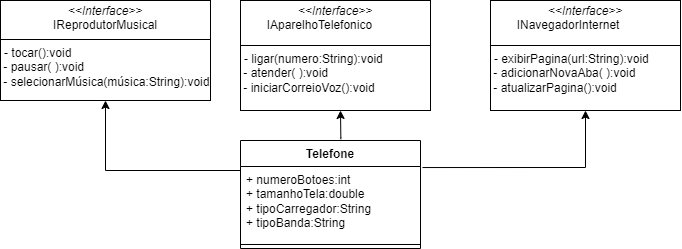

The diagram above was exported from draw.io. Its source (the exported page's mxGraphModel, read from the mxfile embedded in the PNG):
<mxGraphModel dx="728" dy="362" grid="1" gridSize="10" guides="1" tooltips="1" connect="1" arrows="1" fold="1" page="1" pageScale="1" pageWidth="827" pageHeight="1169" math="0" shadow="0">
  <root>
    <mxCell id="0" />
    <mxCell id="1" parent="0" />
    <mxCell id="XVA9uc1NUJX0tplgOlOp-29" value="&lt;p style=&quot;margin:0px;margin-top:4px;text-align:center;&quot;&gt;&lt;i&gt;&lt;font style=&quot;vertical-align: inherit;&quot;&gt;&lt;font style=&quot;vertical-align: inherit;&quot;&gt;&lt;font style=&quot;vertical-align: inherit;&quot;&gt;&lt;font style=&quot;vertical-align: inherit;&quot;&gt;&lt;font style=&quot;vertical-align: inherit;&quot;&gt;&lt;font style=&quot;vertical-align: inherit;&quot;&gt;&lt;font style=&quot;vertical-align: inherit;&quot;&gt;&lt;font style=&quot;vertical-align: inherit;&quot;&gt;&lt;font style=&quot;vertical-align: inherit;&quot;&gt;&lt;font style=&quot;vertical-align: inherit;&quot;&gt;&lt;font style=&quot;vertical-align: inherit;&quot;&gt;&lt;font style=&quot;vertical-align: inherit;&quot;&gt;&lt;font style=&quot;vertical-align: inherit;&quot;&gt;&lt;font style=&quot;vertical-align: inherit;&quot;&gt;&lt;font style=&quot;vertical-align: inherit;&quot;&gt;&lt;font style=&quot;vertical-align: inherit;&quot;&gt;&amp;lt;&amp;lt;Interface&amp;gt;&amp;gt;&lt;/font&gt;&lt;/font&gt;&lt;/font&gt;&lt;/font&gt;&lt;/font&gt;&lt;/font&gt;&lt;/font&gt;&lt;/font&gt;&lt;/font&gt;&lt;/font&gt;&lt;/font&gt;&lt;/font&gt;&lt;/font&gt;&lt;/font&gt;&lt;/font&gt;&lt;/font&gt;&lt;/i&gt;&lt;br&gt;&lt;font style=&quot;vertical-align: inherit;&quot;&gt;&lt;font style=&quot;vertical-align: inherit;&quot;&gt;&lt;font style=&quot;vertical-align: inherit;&quot;&gt;&lt;font style=&quot;vertical-align: inherit;&quot;&gt;&lt;font style=&quot;vertical-align: inherit;&quot;&gt;&lt;font style=&quot;vertical-align: inherit;&quot;&gt;&lt;font style=&quot;vertical-align: inherit;&quot;&gt;&lt;font style=&quot;vertical-align: inherit;&quot;&gt;&lt;font style=&quot;vertical-align: inherit;&quot;&gt;&lt;font style=&quot;vertical-align: inherit;&quot;&gt;&lt;font style=&quot;vertical-align: inherit;&quot;&gt;&lt;font style=&quot;vertical-align: inherit;&quot;&gt;&lt;font style=&quot;vertical-align: inherit;&quot;&gt;&lt;font style=&quot;vertical-align: inherit;&quot;&gt;&lt;font style=&quot;vertical-align: inherit;&quot;&gt;&lt;font style=&quot;vertical-align: inherit;&quot;&gt; IReprodutorMusical&lt;/font&gt;&lt;/font&gt;&lt;/font&gt;&lt;/font&gt;&lt;/font&gt;&lt;/font&gt;&lt;/font&gt;&lt;/font&gt;&lt;/font&gt;&lt;/font&gt;&lt;/font&gt;&lt;/font&gt;&lt;/font&gt;&lt;/font&gt;&lt;/font&gt;&lt;/font&gt;&lt;/p&gt;&lt;hr size=&quot;1&quot; style=&quot;border-style:solid;&quot;&gt;&lt;p style=&quot;margin:0px;margin-left:4px;&quot;&gt;&lt;font style=&quot;vertical-align: inherit;&quot;&gt;&lt;font style=&quot;vertical-align: inherit;&quot;&gt;&lt;font style=&quot;vertical-align: inherit;&quot;&gt;&lt;font style=&quot;vertical-align: inherit;&quot;&gt;&lt;font style=&quot;vertical-align: inherit;&quot;&gt;&lt;font style=&quot;vertical-align: inherit;&quot;&gt;&lt;font style=&quot;vertical-align: inherit;&quot;&gt;&lt;font style=&quot;vertical-align: inherit;&quot;&gt;&lt;font style=&quot;vertical-align: inherit;&quot;&gt;&lt;font style=&quot;vertical-align: inherit;&quot;&gt;&lt;font style=&quot;vertical-align: inherit;&quot;&gt;&lt;font style=&quot;vertical-align: inherit;&quot;&gt;&lt;font style=&quot;vertical-align: inherit;&quot;&gt;- tocar():void&lt;/font&gt;&lt;/font&gt;&lt;/font&gt;&lt;/font&gt;&lt;/font&gt;&lt;/font&gt;&lt;/font&gt;&lt;/font&gt;&lt;/font&gt;&lt;/font&gt;&lt;/font&gt;&lt;/font&gt;&lt;/font&gt;&lt;/p&gt;&lt;div&gt;&lt;font style=&quot;vertical-align: inherit;&quot;&gt;&lt;font style=&quot;vertical-align: inherit;&quot;&gt;&lt;font style=&quot;vertical-align: inherit;&quot;&gt;&lt;font style=&quot;vertical-align: inherit;&quot;&gt;&lt;font style=&quot;vertical-align: inherit;&quot;&gt;&lt;font style=&quot;vertical-align: inherit;&quot;&gt;&lt;font style=&quot;vertical-align: inherit;&quot;&gt;&lt;font style=&quot;vertical-align: inherit;&quot;&gt;&lt;font style=&quot;vertical-align: inherit;&quot;&gt;&lt;font style=&quot;vertical-align: inherit;&quot;&gt;&lt;font style=&quot;vertical-align: inherit;&quot;&gt;&lt;font style=&quot;vertical-align: inherit;&quot;&gt;&lt;font style=&quot;vertical-align: inherit;&quot;&gt;&amp;nbsp;- pausar( &lt;/font&gt;&lt;/font&gt;&lt;/font&gt;&lt;/font&gt;&lt;/font&gt;&lt;/font&gt;&lt;/font&gt;&lt;/font&gt;&lt;/font&gt;&lt;/font&gt;&lt;/font&gt;&lt;/font&gt;&lt;/font&gt;&lt;font style=&quot;vertical-align: inherit;&quot;&gt;&lt;span style=&quot;background-color: initial;&quot;&gt;&lt;font style=&quot;vertical-align: inherit;&quot;&gt;&lt;font style=&quot;vertical-align: inherit;&quot;&gt;&lt;font style=&quot;vertical-align: inherit;&quot;&gt;&lt;font style=&quot;vertical-align: inherit;&quot;&gt;&lt;font style=&quot;vertical-align: inherit;&quot;&gt;&lt;font style=&quot;vertical-align: inherit;&quot;&gt;&lt;font style=&quot;vertical-align: inherit;&quot;&gt;&lt;font style=&quot;vertical-align: inherit;&quot;&gt;&lt;font style=&quot;vertical-align: inherit;&quot;&gt;&lt;font style=&quot;vertical-align: inherit;&quot;&gt;&lt;font style=&quot;vertical-align: inherit;&quot;&gt;):void&lt;/font&gt;&lt;/font&gt;&lt;/font&gt;&lt;/font&gt;&lt;/font&gt;&lt;/font&gt;&lt;/font&gt;&lt;/font&gt;&lt;/font&gt;&lt;/font&gt;&lt;/font&gt;&lt;/span&gt;&lt;/font&gt;&lt;/div&gt;&lt;div&gt;&lt;span style=&quot;background-color: initial;&quot;&gt;&lt;font style=&quot;vertical-align: inherit;&quot;&gt;&lt;font style=&quot;vertical-align: inherit;&quot;&gt;&lt;font style=&quot;vertical-align: inherit;&quot;&gt;&lt;font style=&quot;vertical-align: inherit;&quot;&gt;&lt;font style=&quot;vertical-align: inherit;&quot;&gt;&lt;font style=&quot;vertical-align: inherit;&quot;&gt;&lt;font style=&quot;vertical-align: inherit;&quot;&gt;&lt;font style=&quot;vertical-align: inherit;&quot;&gt;&amp;nbsp;- selecionarMúsica(música:String):void&lt;/font&gt;&lt;/font&gt;&lt;/font&gt;&lt;/font&gt;&lt;/font&gt;&lt;/font&gt;&lt;/font&gt;&lt;/font&gt;&lt;/span&gt;&lt;/div&gt;&lt;div&gt;&lt;br&gt;&lt;/div&gt;" style="verticalAlign=top;align=left;overflow=fill;html=1;whiteSpace=wrap;" parent="1" vertex="1">
      <mxGeometry x="40" y="30" width="210" height="100" as="geometry" />
    </mxCell>
    <mxCell id="XVA9uc1NUJX0tplgOlOp-32" value="&lt;p style=&quot;margin:0px;margin-top:4px;text-align:center;&quot;&gt;&lt;i&gt;&lt;font style=&quot;vertical-align: inherit;&quot;&gt;&lt;font style=&quot;vertical-align: inherit;&quot;&gt;&lt;font style=&quot;vertical-align: inherit;&quot;&gt;&lt;font style=&quot;vertical-align: inherit;&quot;&gt;&lt;font style=&quot;vertical-align: inherit;&quot;&gt;&lt;font style=&quot;vertical-align: inherit;&quot;&gt;&lt;font style=&quot;vertical-align: inherit;&quot;&gt;&lt;font style=&quot;vertical-align: inherit;&quot;&gt;&lt;font style=&quot;vertical-align: inherit;&quot;&gt;&lt;font style=&quot;vertical-align: inherit;&quot;&gt;&lt;font style=&quot;vertical-align: inherit;&quot;&gt;&lt;font style=&quot;vertical-align: inherit;&quot;&gt;&lt;font style=&quot;vertical-align: inherit;&quot;&gt;&lt;font style=&quot;vertical-align: inherit;&quot;&gt;&lt;font style=&quot;vertical-align: inherit;&quot;&gt;&lt;font style=&quot;vertical-align: inherit;&quot;&gt;&lt;font style=&quot;vertical-align: inherit;&quot;&gt;&lt;font style=&quot;vertical-align: inherit;&quot;&gt;&lt;font style=&quot;vertical-align: inherit;&quot;&gt;&lt;font style=&quot;vertical-align: inherit;&quot;&gt;&amp;lt;&amp;lt;Interface&amp;gt;&amp;gt;&lt;/font&gt;&lt;/font&gt;&lt;/font&gt;&lt;/font&gt;&lt;/font&gt;&lt;/font&gt;&lt;/font&gt;&lt;/font&gt;&lt;/font&gt;&lt;/font&gt;&lt;/font&gt;&lt;/font&gt;&lt;/font&gt;&lt;/font&gt;&lt;/font&gt;&lt;/font&gt;&lt;/font&gt;&lt;/font&gt;&lt;/font&gt;&lt;/font&gt;&lt;/i&gt;&lt;br&gt;&lt;/p&gt;&lt;div style=&quot;text-align: start;&quot;&gt;&lt;span style=&quot;white-space: pre;&quot;&gt;&#09;&lt;/span&gt;&lt;font style=&quot;vertical-align: inherit;&quot;&gt;&lt;font style=&quot;vertical-align: inherit;&quot;&gt;&lt;font style=&quot;vertical-align: inherit;&quot;&gt;&lt;font style=&quot;vertical-align: inherit;&quot;&gt;&lt;font style=&quot;vertical-align: inherit;&quot;&gt;&lt;font style=&quot;vertical-align: inherit;&quot;&gt;&lt;font style=&quot;vertical-align: inherit;&quot;&gt;&lt;font style=&quot;vertical-align: inherit;&quot;&gt;&lt;font style=&quot;vertical-align: inherit;&quot;&gt;&lt;font style=&quot;vertical-align: inherit;&quot;&gt;IAparelhoTelefonico&lt;/font&gt;&lt;/font&gt;&lt;/font&gt;&lt;/font&gt;&lt;/font&gt;&lt;/font&gt;&lt;/font&gt;&lt;/font&gt;&lt;/font&gt;&lt;/font&gt;&lt;/div&gt;&lt;p&gt;&lt;/p&gt;&lt;hr size=&quot;1&quot; style=&quot;border-style:solid;&quot;&gt;&lt;p style=&quot;margin:0px;margin-left:4px;&quot;&gt;&lt;font style=&quot;vertical-align: inherit;&quot;&gt;&lt;font style=&quot;vertical-align: inherit;&quot;&gt;&lt;font style=&quot;vertical-align: inherit;&quot;&gt;&lt;font style=&quot;vertical-align: inherit;&quot;&gt;&lt;font style=&quot;vertical-align: inherit;&quot;&gt;&lt;font style=&quot;vertical-align: inherit;&quot;&gt;&lt;font style=&quot;vertical-align: inherit;&quot;&gt;&lt;font style=&quot;vertical-align: inherit;&quot;&gt;&lt;font style=&quot;vertical-align: inherit;&quot;&gt;&lt;font style=&quot;vertical-align: inherit;&quot;&gt;&lt;font style=&quot;vertical-align: inherit;&quot;&gt;&lt;font style=&quot;vertical-align: inherit;&quot;&gt;&lt;font style=&quot;vertical-align: inherit;&quot;&gt;&lt;font style=&quot;vertical-align: inherit;&quot;&gt;&lt;font style=&quot;vertical-align: inherit;&quot;&gt;&lt;font style=&quot;vertical-align: inherit;&quot;&gt;&lt;font style=&quot;vertical-align: inherit;&quot;&gt;- ligar(numero:String):void&lt;/font&gt;&lt;/font&gt;&lt;/font&gt;&lt;/font&gt;&lt;/font&gt;&lt;/font&gt;&lt;/font&gt;&lt;/font&gt;&lt;/font&gt;&lt;/font&gt;&lt;/font&gt;&lt;/font&gt;&lt;/font&gt;&lt;/font&gt;&lt;/font&gt;&lt;/font&gt;&lt;/font&gt;&lt;/p&gt;&lt;div&gt;&lt;font style=&quot;vertical-align: inherit;&quot;&gt;&lt;font style=&quot;vertical-align: inherit;&quot;&gt;&lt;font style=&quot;vertical-align: inherit;&quot;&gt;&lt;font style=&quot;vertical-align: inherit;&quot;&gt;&lt;font style=&quot;vertical-align: inherit;&quot;&gt;&lt;font style=&quot;vertical-align: inherit;&quot;&gt;&lt;font style=&quot;vertical-align: inherit;&quot;&gt;&lt;font style=&quot;vertical-align: inherit;&quot;&gt;&lt;font style=&quot;vertical-align: inherit;&quot;&gt;&lt;font style=&quot;vertical-align: inherit;&quot;&gt;&lt;font style=&quot;vertical-align: inherit;&quot;&gt;&lt;font style=&quot;vertical-align: inherit;&quot;&gt;&lt;font style=&quot;vertical-align: inherit;&quot;&gt;&lt;font style=&quot;vertical-align: inherit;&quot;&gt;&lt;font style=&quot;vertical-align: inherit;&quot;&gt;&lt;font style=&quot;vertical-align: inherit;&quot;&gt;&lt;font style=&quot;vertical-align: inherit;&quot;&gt;&amp;nbsp;- atender( &lt;/font&gt;&lt;/font&gt;&lt;/font&gt;&lt;/font&gt;&lt;/font&gt;&lt;/font&gt;&lt;/font&gt;&lt;/font&gt;&lt;/font&gt;&lt;/font&gt;&lt;/font&gt;&lt;/font&gt;&lt;/font&gt;&lt;/font&gt;&lt;/font&gt;&lt;/font&gt;&lt;/font&gt;&lt;font style=&quot;vertical-align: inherit;&quot;&gt;&lt;span style=&quot;background-color: initial;&quot;&gt;&lt;font style=&quot;vertical-align: inherit;&quot;&gt;&lt;font style=&quot;vertical-align: inherit;&quot;&gt;&lt;font style=&quot;vertical-align: inherit;&quot;&gt;&lt;font style=&quot;vertical-align: inherit;&quot;&gt;&lt;font style=&quot;vertical-align: inherit;&quot;&gt;&lt;font style=&quot;vertical-align: inherit;&quot;&gt;&lt;font style=&quot;vertical-align: inherit;&quot;&gt;&lt;font style=&quot;vertical-align: inherit;&quot;&gt;&lt;font style=&quot;vertical-align: inherit;&quot;&gt;&lt;font style=&quot;vertical-align: inherit;&quot;&gt;&lt;font style=&quot;vertical-align: inherit;&quot;&gt;&lt;font style=&quot;vertical-align: inherit;&quot;&gt;&lt;font style=&quot;vertical-align: inherit;&quot;&gt;&lt;font style=&quot;vertical-align: inherit;&quot;&gt;&lt;font style=&quot;vertical-align: inherit;&quot;&gt;):void&lt;/font&gt;&lt;/font&gt;&lt;/font&gt;&lt;/font&gt;&lt;/font&gt;&lt;/font&gt;&lt;/font&gt;&lt;/font&gt;&lt;/font&gt;&lt;/font&gt;&lt;/font&gt;&lt;/font&gt;&lt;/font&gt;&lt;/font&gt;&lt;/font&gt;&lt;/span&gt;&lt;/font&gt;&lt;/div&gt;&lt;div&gt;&lt;span style=&quot;background-color: initial;&quot;&gt;&lt;font style=&quot;vertical-align: inherit;&quot;&gt;&lt;font style=&quot;vertical-align: inherit;&quot;&gt;&lt;font style=&quot;vertical-align: inherit;&quot;&gt;&lt;font style=&quot;vertical-align: inherit;&quot;&gt;&lt;font style=&quot;vertical-align: inherit;&quot;&gt;&lt;font style=&quot;vertical-align: inherit;&quot;&gt;&lt;font style=&quot;vertical-align: inherit;&quot;&gt;&lt;font style=&quot;vertical-align: inherit;&quot;&gt;&lt;font style=&quot;vertical-align: inherit;&quot;&gt;&lt;font style=&quot;vertical-align: inherit;&quot;&gt;&lt;font style=&quot;vertical-align: inherit;&quot;&gt;&lt;font style=&quot;vertical-align: inherit;&quot;&gt;&amp;nbsp;- iniciarCorreioVoz():void&lt;/font&gt;&lt;/font&gt;&lt;/font&gt;&lt;/font&gt;&lt;/font&gt;&lt;/font&gt;&lt;/font&gt;&lt;/font&gt;&lt;/font&gt;&lt;/font&gt;&lt;/font&gt;&lt;/font&gt;&lt;/span&gt;&lt;/div&gt;&lt;div&gt;&lt;br&gt;&lt;/div&gt;" style="verticalAlign=top;align=left;overflow=fill;html=1;whiteSpace=wrap;" parent="1" vertex="1">
      <mxGeometry x="280" y="30" width="190" height="110" as="geometry" />
    </mxCell>
    <mxCell id="XVA9uc1NUJX0tplgOlOp-33" value="&lt;p style=&quot;margin:0px;margin-top:4px;text-align:center;&quot;&gt;&lt;i&gt;&lt;font style=&quot;vertical-align: inherit;&quot;&gt;&lt;font style=&quot;vertical-align: inherit;&quot;&gt;&lt;font style=&quot;vertical-align: inherit;&quot;&gt;&lt;font style=&quot;vertical-align: inherit;&quot;&gt;&lt;font style=&quot;vertical-align: inherit;&quot;&gt;&lt;font style=&quot;vertical-align: inherit;&quot;&gt;&lt;font style=&quot;vertical-align: inherit;&quot;&gt;&lt;font style=&quot;vertical-align: inherit;&quot;&gt;&lt;font style=&quot;vertical-align: inherit;&quot;&gt;&lt;font style=&quot;vertical-align: inherit;&quot;&gt;&lt;font style=&quot;vertical-align: inherit;&quot;&gt;&lt;font style=&quot;vertical-align: inherit;&quot;&gt;&lt;font style=&quot;vertical-align: inherit;&quot;&gt;&lt;font style=&quot;vertical-align: inherit;&quot;&gt;&lt;font style=&quot;vertical-align: inherit;&quot;&gt;&lt;font style=&quot;vertical-align: inherit;&quot;&gt;&lt;font style=&quot;vertical-align: inherit;&quot;&gt;&lt;font style=&quot;vertical-align: inherit;&quot;&gt;&lt;font style=&quot;vertical-align: inherit;&quot;&gt;&lt;font style=&quot;vertical-align: inherit;&quot;&gt;&amp;lt;&amp;lt;Interface&amp;gt;&amp;gt;&lt;/font&gt;&lt;/font&gt;&lt;/font&gt;&lt;/font&gt;&lt;/font&gt;&lt;/font&gt;&lt;/font&gt;&lt;/font&gt;&lt;/font&gt;&lt;/font&gt;&lt;/font&gt;&lt;/font&gt;&lt;/font&gt;&lt;/font&gt;&lt;/font&gt;&lt;/font&gt;&lt;/font&gt;&lt;/font&gt;&lt;/font&gt;&lt;/font&gt;&lt;/i&gt;&lt;br&gt;&lt;/p&gt;&lt;div style=&quot;text-align: start;&quot;&gt;&lt;span style=&quot;white-space: pre;&quot;&gt;&#09;&lt;/span&gt;&lt;font style=&quot;vertical-align: inherit;&quot;&gt;&lt;font style=&quot;vertical-align: inherit;&quot;&gt;&lt;font style=&quot;vertical-align: inherit;&quot;&gt;&lt;font style=&quot;vertical-align: inherit;&quot;&gt;&lt;font style=&quot;vertical-align: inherit;&quot;&gt;&lt;font style=&quot;vertical-align: inherit;&quot;&gt;&lt;font style=&quot;vertical-align: inherit;&quot;&gt;&lt;font style=&quot;vertical-align: inherit;&quot;&gt;&lt;font style=&quot;vertical-align: inherit;&quot;&gt;&lt;font style=&quot;vertical-align: inherit;&quot;&gt;INavegadorInternet&lt;/font&gt;&lt;/font&gt;&lt;/font&gt;&lt;/font&gt;&lt;/font&gt;&lt;/font&gt;&lt;/font&gt;&lt;/font&gt;&lt;/font&gt;&lt;/font&gt;&lt;/div&gt;&lt;p&gt;&lt;/p&gt;&lt;hr size=&quot;1&quot; style=&quot;border-style:solid;&quot;&gt;&lt;p style=&quot;margin:0px;margin-left:4px;&quot;&gt;&lt;font style=&quot;vertical-align: inherit;&quot;&gt;&lt;font style=&quot;vertical-align: inherit;&quot;&gt;&lt;font style=&quot;vertical-align: inherit;&quot;&gt;&lt;font style=&quot;vertical-align: inherit;&quot;&gt;&lt;font style=&quot;vertical-align: inherit;&quot;&gt;&lt;font style=&quot;vertical-align: inherit;&quot;&gt;&lt;font style=&quot;vertical-align: inherit;&quot;&gt;&lt;font style=&quot;vertical-align: inherit;&quot;&gt;&lt;font style=&quot;vertical-align: inherit;&quot;&gt;&lt;font style=&quot;vertical-align: inherit;&quot;&gt;&lt;font style=&quot;vertical-align: inherit;&quot;&gt;&lt;font style=&quot;vertical-align: inherit;&quot;&gt;&lt;font style=&quot;vertical-align: inherit;&quot;&gt;&lt;font style=&quot;vertical-align: inherit;&quot;&gt;&lt;font style=&quot;vertical-align: inherit;&quot;&gt;&lt;font style=&quot;vertical-align: inherit;&quot;&gt;&lt;font style=&quot;vertical-align: inherit;&quot;&gt;- exibirPagina(url:String):void&lt;/font&gt;&lt;/font&gt;&lt;/font&gt;&lt;/font&gt;&lt;/font&gt;&lt;/font&gt;&lt;/font&gt;&lt;/font&gt;&lt;/font&gt;&lt;/font&gt;&lt;/font&gt;&lt;/font&gt;&lt;/font&gt;&lt;/font&gt;&lt;/font&gt;&lt;/font&gt;&lt;/font&gt;&lt;/p&gt;&lt;div&gt;&lt;font style=&quot;vertical-align: inherit;&quot;&gt;&lt;font style=&quot;vertical-align: inherit;&quot;&gt;&lt;font style=&quot;vertical-align: inherit;&quot;&gt;&lt;font style=&quot;vertical-align: inherit;&quot;&gt;&lt;font style=&quot;vertical-align: inherit;&quot;&gt;&lt;font style=&quot;vertical-align: inherit;&quot;&gt;&lt;font style=&quot;vertical-align: inherit;&quot;&gt;&lt;font style=&quot;vertical-align: inherit;&quot;&gt;&lt;font style=&quot;vertical-align: inherit;&quot;&gt;&lt;font style=&quot;vertical-align: inherit;&quot;&gt;&lt;font style=&quot;vertical-align: inherit;&quot;&gt;&lt;font style=&quot;vertical-align: inherit;&quot;&gt;&lt;font style=&quot;vertical-align: inherit;&quot;&gt;&lt;font style=&quot;vertical-align: inherit;&quot;&gt;&lt;font style=&quot;vertical-align: inherit;&quot;&gt;&lt;font style=&quot;vertical-align: inherit;&quot;&gt;&lt;font style=&quot;vertical-align: inherit;&quot;&gt;&amp;nbsp;- adicionarNovaAba( &lt;/font&gt;&lt;/font&gt;&lt;/font&gt;&lt;/font&gt;&lt;/font&gt;&lt;/font&gt;&lt;/font&gt;&lt;/font&gt;&lt;/font&gt;&lt;/font&gt;&lt;/font&gt;&lt;/font&gt;&lt;/font&gt;&lt;/font&gt;&lt;/font&gt;&lt;/font&gt;&lt;/font&gt;&lt;font style=&quot;vertical-align: inherit;&quot;&gt;&lt;span style=&quot;background-color: initial;&quot;&gt;&lt;font style=&quot;vertical-align: inherit;&quot;&gt;&lt;font style=&quot;vertical-align: inherit;&quot;&gt;&lt;font style=&quot;vertical-align: inherit;&quot;&gt;&lt;font style=&quot;vertical-align: inherit;&quot;&gt;&lt;font style=&quot;vertical-align: inherit;&quot;&gt;&lt;font style=&quot;vertical-align: inherit;&quot;&gt;&lt;font style=&quot;vertical-align: inherit;&quot;&gt;&lt;font style=&quot;vertical-align: inherit;&quot;&gt;&lt;font style=&quot;vertical-align: inherit;&quot;&gt;&lt;font style=&quot;vertical-align: inherit;&quot;&gt;&lt;font style=&quot;vertical-align: inherit;&quot;&gt;&lt;font style=&quot;vertical-align: inherit;&quot;&gt;&lt;font style=&quot;vertical-align: inherit;&quot;&gt;&lt;font style=&quot;vertical-align: inherit;&quot;&gt;&lt;font style=&quot;vertical-align: inherit;&quot;&gt;):void&lt;/font&gt;&lt;/font&gt;&lt;/font&gt;&lt;/font&gt;&lt;/font&gt;&lt;/font&gt;&lt;/font&gt;&lt;/font&gt;&lt;/font&gt;&lt;/font&gt;&lt;/font&gt;&lt;/font&gt;&lt;/font&gt;&lt;/font&gt;&lt;/font&gt;&lt;/span&gt;&lt;/font&gt;&lt;/div&gt;&lt;div&gt;&lt;span style=&quot;background-color: initial;&quot;&gt;&lt;font style=&quot;vertical-align: inherit;&quot;&gt;&lt;font style=&quot;vertical-align: inherit;&quot;&gt;&lt;font style=&quot;vertical-align: inherit;&quot;&gt;&lt;font style=&quot;vertical-align: inherit;&quot;&gt;&lt;font style=&quot;vertical-align: inherit;&quot;&gt;&lt;font style=&quot;vertical-align: inherit;&quot;&gt;&lt;font style=&quot;vertical-align: inherit;&quot;&gt;&lt;font style=&quot;vertical-align: inherit;&quot;&gt;&lt;font style=&quot;vertical-align: inherit;&quot;&gt;&lt;font style=&quot;vertical-align: inherit;&quot;&gt;&lt;font style=&quot;vertical-align: inherit;&quot;&gt;&lt;font style=&quot;vertical-align: inherit;&quot;&gt;&amp;nbsp;- atualizarPagina():void&lt;/font&gt;&lt;/font&gt;&lt;/font&gt;&lt;/font&gt;&lt;/font&gt;&lt;/font&gt;&lt;/font&gt;&lt;/font&gt;&lt;/font&gt;&lt;/font&gt;&lt;/font&gt;&lt;/font&gt;&lt;/span&gt;&lt;/div&gt;&lt;div&gt;&lt;br&gt;&lt;/div&gt;" style="verticalAlign=top;align=left;overflow=fill;html=1;whiteSpace=wrap;" parent="1" vertex="1">
      <mxGeometry x="530" y="30" width="190" height="110" as="geometry" />
    </mxCell>
    <mxCell id="XVA9uc1NUJX0tplgOlOp-39" style="edgeStyle=orthogonalEdgeStyle;rounded=0;orthogonalLoop=1;jettySize=auto;html=1;entryX=0.5;entryY=1;entryDx=0;entryDy=0;" parent="1" target="XVA9uc1NUJX0tplgOlOp-29" edge="1">
      <mxGeometry relative="1" as="geometry">
        <mxPoint x="250" y="200" as="sourcePoint" />
        <Array as="points">
          <mxPoint x="280" y="200" />
          <mxPoint x="145" y="200" />
        </Array>
      </mxGeometry>
    </mxCell>
    <mxCell id="XVA9uc1NUJX0tplgOlOp-41" style="edgeStyle=orthogonalEdgeStyle;rounded=0;orthogonalLoop=1;jettySize=auto;html=1;exitX=1.011;exitY=0.014;exitDx=0;exitDy=0;entryX=0.5;entryY=1;entryDx=0;entryDy=0;exitPerimeter=0;" parent="1" source="XVA9uc1NUJX0tplgOlOp-48" target="XVA9uc1NUJX0tplgOlOp-33" edge="1">
      <mxGeometry relative="1" as="geometry">
        <mxPoint x="440" y="305" as="sourcePoint" />
        <Array as="points">
          <mxPoint x="625" y="197" />
        </Array>
      </mxGeometry>
    </mxCell>
    <mxCell id="XVA9uc1NUJX0tplgOlOp-40" style="edgeStyle=orthogonalEdgeStyle;rounded=0;orthogonalLoop=1;jettySize=auto;html=1;exitX=0.557;exitY=-0.012;exitDx=0;exitDy=0;exitPerimeter=0;" parent="1" source="XVA9uc1NUJX0tplgOlOp-47" edge="1">
      <mxGeometry relative="1" as="geometry">
        <mxPoint x="360" y="280" as="sourcePoint" />
        <mxPoint x="380" y="140" as="targetPoint" />
        <Array as="points">
          <mxPoint x="380" y="167" />
          <mxPoint x="380" y="139" />
        </Array>
      </mxGeometry>
    </mxCell>
    <mxCell id="XVA9uc1NUJX0tplgOlOp-47" value="&lt;font style=&quot;vertical-align: inherit;&quot;&gt;&lt;font style=&quot;vertical-align: inherit;&quot;&gt;Telefone&lt;/font&gt;&lt;/font&gt;" style="swimlane;fontStyle=1;align=center;verticalAlign=top;childLayout=stackLayout;horizontal=1;startSize=26;horizontalStack=0;resizeParent=1;resizeParentMax=0;resizeLast=0;collapsible=1;marginBottom=0;whiteSpace=wrap;html=1;" parent="1" vertex="1">
      <mxGeometry x="280" y="170" width="180" height="108" as="geometry" />
    </mxCell>
    <mxCell id="XVA9uc1NUJX0tplgOlOp-48" value="&lt;font style=&quot;vertical-align: inherit;&quot;&gt;&lt;font style=&quot;vertical-align: inherit;&quot;&gt;&lt;font style=&quot;vertical-align: inherit;&quot;&gt;&lt;font style=&quot;vertical-align: inherit;&quot;&gt;+ numeroBotoes:int&lt;/font&gt;&lt;/font&gt;&lt;/font&gt;&lt;/font&gt;&lt;div&gt;&lt;font style=&quot;vertical-align: inherit;&quot;&gt;&lt;font style=&quot;vertical-align: inherit;&quot;&gt;&lt;font style=&quot;vertical-align: inherit;&quot;&gt;&lt;font style=&quot;vertical-align: inherit;&quot;&gt;&lt;font style=&quot;vertical-align: inherit;&quot;&gt;&lt;font style=&quot;vertical-align: inherit;&quot;&gt;+ tamanhoTela:double&lt;/font&gt;&lt;/font&gt;&lt;/font&gt;&lt;/font&gt;&lt;/font&gt;&lt;/font&gt;&lt;/div&gt;&lt;div&gt;&lt;font style=&quot;vertical-align: inherit;&quot;&gt;&lt;font style=&quot;vertical-align: inherit;&quot;&gt;&lt;font style=&quot;vertical-align: inherit;&quot;&gt;&lt;font style=&quot;vertical-align: inherit;&quot;&gt;&lt;font style=&quot;vertical-align: inherit;&quot;&gt;&lt;font style=&quot;vertical-align: inherit;&quot;&gt;&lt;font style=&quot;vertical-align: inherit;&quot;&gt;&lt;font style=&quot;vertical-align: inherit;&quot;&gt;+ tipoCarregador:String&lt;/font&gt;&lt;/font&gt;&lt;/font&gt;&lt;/font&gt;&lt;/font&gt;&lt;/font&gt;&lt;/font&gt;&lt;/font&gt;&lt;/div&gt;&lt;div&gt;&lt;font style=&quot;vertical-align: inherit;&quot;&gt;&lt;font style=&quot;vertical-align: inherit;&quot;&gt;+ tipoBanda:String&lt;/font&gt;&lt;/font&gt;&lt;/div&gt;" style="text;strokeColor=none;fillColor=none;align=left;verticalAlign=top;spacingLeft=4;spacingRight=4;overflow=hidden;rotatable=0;points=[[0,0.5],[1,0.5]];portConstraint=eastwest;whiteSpace=wrap;html=1;" parent="XVA9uc1NUJX0tplgOlOp-47" vertex="1">
      <mxGeometry y="26" width="180" height="74" as="geometry" />
    </mxCell>
    <mxCell id="XVA9uc1NUJX0tplgOlOp-49" value="" style="line;strokeWidth=1;fillColor=none;align=left;verticalAlign=middle;spacingTop=-1;spacingLeft=3;spacingRight=3;rotatable=0;labelPosition=right;points=[];portConstraint=eastwest;strokeColor=inherit;" parent="XVA9uc1NUJX0tplgOlOp-47" vertex="1">
      <mxGeometry y="100" width="180" height="8" as="geometry" />
    </mxCell>
  </root>
</mxGraphModel>